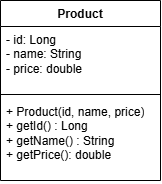

The diagram above was exported from draw.io. Its source (the exported page's mxGraphModel, read from the mxfile embedded in the PNG):
<mxGraphModel dx="1414" dy="777" grid="1" gridSize="10" guides="1" tooltips="1" connect="1" arrows="1" fold="1" page="1" pageScale="1" pageWidth="827" pageHeight="1169" math="0" shadow="0">
  <root>
    <mxCell id="0" />
    <mxCell id="1" parent="0" />
    <mxCell id="n3AKBLVCW8BpJURfcbhP-1" parent="1" style="swimlane;fontStyle=1;align=center;verticalAlign=top;childLayout=stackLayout;horizontal=1;startSize=26;horizontalStack=0;resizeParent=1;resizeParentMax=0;resizeLast=0;collapsible=1;marginBottom=0;whiteSpace=wrap;html=1;" value="Product" vertex="1">
      <mxGeometry height="180" width="160" x="110" y="220" as="geometry" />
    </mxCell>
    <mxCell id="n3AKBLVCW8BpJURfcbhP-2" parent="n3AKBLVCW8BpJURfcbhP-1" style="text;strokeColor=none;fillColor=none;align=left;verticalAlign=top;spacingLeft=4;spacingRight=4;overflow=hidden;rotatable=0;points=[[0,0.5],[1,0.5]];portConstraint=eastwest;whiteSpace=wrap;html=1;" value="- id: Long&lt;div&gt;- name: String&lt;/div&gt;&lt;div&gt;- price: double&lt;br&gt;&lt;div&gt;&lt;br&gt;&lt;/div&gt;&lt;/div&gt;" vertex="1">
      <mxGeometry height="64" width="160" y="26" as="geometry" />
    </mxCell>
    <mxCell id="n3AKBLVCW8BpJURfcbhP-3" parent="n3AKBLVCW8BpJURfcbhP-1" style="line;strokeWidth=1;fillColor=none;align=left;verticalAlign=middle;spacingTop=-1;spacingLeft=3;spacingRight=3;rotatable=0;labelPosition=right;points=[];portConstraint=eastwest;strokeColor=inherit;" value="" vertex="1">
      <mxGeometry height="8" width="160" y="90" as="geometry" />
    </mxCell>
    <mxCell id="n3AKBLVCW8BpJURfcbhP-4" parent="n3AKBLVCW8BpJURfcbhP-1" style="text;strokeColor=none;fillColor=none;align=left;verticalAlign=top;spacingLeft=4;spacingRight=4;overflow=hidden;rotatable=0;points=[[0,0.5],[1,0.5]];portConstraint=eastwest;whiteSpace=wrap;html=1;" value="+ Product(id, name, price)&lt;div&gt;+ getId() : Long&lt;/div&gt;&lt;div&gt;+ getName() : String&lt;/div&gt;&lt;div&gt;+ getPrice(): double&lt;/div&gt;" vertex="1">
      <mxGeometry height="82" width="160" y="98" as="geometry" />
    </mxCell>
  </root>
</mxGraphModel>